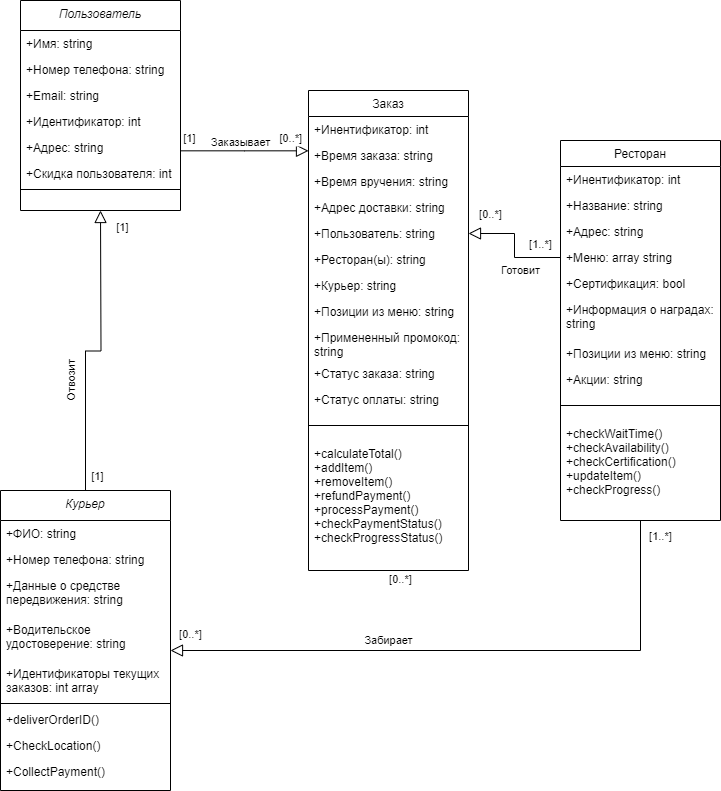

The diagram above was exported from draw.io. Its source (the exported page's mxGraphModel, read from the mxfile embedded in the PNG):
<mxGraphModel dx="1340" dy="908" grid="1" gridSize="10" guides="1" tooltips="1" connect="1" arrows="1" fold="1" page="1" pageScale="1" pageWidth="827" pageHeight="1169" math="0" shadow="0">
  <root>
    <mxCell id="WIyWlLk6GJQsqaUBKTNV-0" />
    <mxCell id="WIyWlLk6GJQsqaUBKTNV-1" parent="WIyWlLk6GJQsqaUBKTNV-0" />
    <mxCell id="zkfFHV4jXpPFQw0GAbJ--0" value="Пользователь" style="swimlane;fontStyle=2;align=center;verticalAlign=top;childLayout=stackLayout;horizontal=1;startSize=30;horizontalStack=0;resizeParent=1;resizeLast=0;collapsible=1;marginBottom=0;rounded=0;shadow=0;strokeWidth=1;" parent="WIyWlLk6GJQsqaUBKTNV-1" vertex="1">
      <mxGeometry x="40" y="40" width="160" height="210" as="geometry">
        <mxRectangle x="230" y="140" width="160" height="26" as="alternateBounds" />
      </mxGeometry>
    </mxCell>
    <mxCell id="zkfFHV4jXpPFQw0GAbJ--1" value="+Имя: string" style="text;align=left;verticalAlign=top;spacingLeft=4;spacingRight=4;overflow=hidden;rotatable=0;points=[[0,0.5],[1,0.5]];portConstraint=eastwest;" parent="zkfFHV4jXpPFQw0GAbJ--0" vertex="1">
      <mxGeometry y="30" width="160" height="26" as="geometry" />
    </mxCell>
    <mxCell id="zkfFHV4jXpPFQw0GAbJ--2" value="+Номер телефона: string" style="text;align=left;verticalAlign=top;spacingLeft=4;spacingRight=4;overflow=hidden;rotatable=0;points=[[0,0.5],[1,0.5]];portConstraint=eastwest;rounded=0;shadow=0;html=0;" parent="zkfFHV4jXpPFQw0GAbJ--0" vertex="1">
      <mxGeometry y="56" width="160" height="26" as="geometry" />
    </mxCell>
    <mxCell id="zkfFHV4jXpPFQw0GAbJ--3" value="+Email: string" style="text;align=left;verticalAlign=top;spacingLeft=4;spacingRight=4;overflow=hidden;rotatable=0;points=[[0,0.5],[1,0.5]];portConstraint=eastwest;rounded=0;shadow=0;html=0;" parent="zkfFHV4jXpPFQw0GAbJ--0" vertex="1">
      <mxGeometry y="82" width="160" height="26" as="geometry" />
    </mxCell>
    <mxCell id="aldyU00wNvDWNPobLfY7-0" value="+Идентификатор: int" style="text;align=left;verticalAlign=top;spacingLeft=4;spacingRight=4;overflow=hidden;rotatable=0;points=[[0,0.5],[1,0.5]];portConstraint=eastwest;rounded=0;shadow=0;html=0;" vertex="1" parent="zkfFHV4jXpPFQw0GAbJ--0">
      <mxGeometry y="108" width="160" height="26" as="geometry" />
    </mxCell>
    <mxCell id="aldyU00wNvDWNPobLfY7-1" value="+Адрес: string" style="text;align=left;verticalAlign=top;spacingLeft=4;spacingRight=4;overflow=hidden;rotatable=0;points=[[0,0.5],[1,0.5]];portConstraint=eastwest;rounded=0;shadow=0;html=0;" vertex="1" parent="zkfFHV4jXpPFQw0GAbJ--0">
      <mxGeometry y="134" width="160" height="26" as="geometry" />
    </mxCell>
    <mxCell id="aldyU00wNvDWNPobLfY7-2" value="+Скидка пользователя: int" style="text;align=left;verticalAlign=top;spacingLeft=4;spacingRight=4;overflow=hidden;rotatable=0;points=[[0,0.5],[1,0.5]];portConstraint=eastwest;rounded=0;shadow=0;html=0;" vertex="1" parent="zkfFHV4jXpPFQw0GAbJ--0">
      <mxGeometry y="160" width="160" height="26" as="geometry" />
    </mxCell>
    <mxCell id="zkfFHV4jXpPFQw0GAbJ--4" value="" style="line;html=1;strokeWidth=1;align=left;verticalAlign=middle;spacingTop=-1;spacingLeft=3;spacingRight=3;rotatable=0;labelPosition=right;points=[];portConstraint=eastwest;" parent="zkfFHV4jXpPFQw0GAbJ--0" vertex="1">
      <mxGeometry y="186" width="160" height="6" as="geometry" />
    </mxCell>
    <mxCell id="zkfFHV4jXpPFQw0GAbJ--16" value="" style="endArrow=block;endSize=10;endFill=0;shadow=0;strokeWidth=1;rounded=0;curved=0;edgeStyle=elbowEdgeStyle;elbow=vertical;exitX=0.5;exitY=1;exitDx=0;exitDy=0;" parent="WIyWlLk6GJQsqaUBKTNV-1" source="aldyU00wNvDWNPobLfY7-39" edge="1">
      <mxGeometry width="160" relative="1" as="geometry">
        <mxPoint x="510" y="680" as="sourcePoint" />
        <mxPoint x="190" y="690" as="targetPoint" />
        <Array as="points">
          <mxPoint x="280" y="690" />
        </Array>
      </mxGeometry>
    </mxCell>
    <mxCell id="zkfFHV4jXpPFQw0GAbJ--17" value="Заказ" style="swimlane;fontStyle=0;align=center;verticalAlign=top;childLayout=stackLayout;horizontal=1;startSize=26;horizontalStack=0;resizeParent=1;resizeLast=0;collapsible=1;marginBottom=0;rounded=0;shadow=0;strokeWidth=1;" parent="WIyWlLk6GJQsqaUBKTNV-1" vertex="1">
      <mxGeometry x="328" y="130" width="160" height="480" as="geometry">
        <mxRectangle x="550" y="140" width="160" height="26" as="alternateBounds" />
      </mxGeometry>
    </mxCell>
    <mxCell id="zkfFHV4jXpPFQw0GAbJ--18" value="+Инентификатор: int" style="text;align=left;verticalAlign=top;spacingLeft=4;spacingRight=4;overflow=hidden;rotatable=0;points=[[0,0.5],[1,0.5]];portConstraint=eastwest;" parent="zkfFHV4jXpPFQw0GAbJ--17" vertex="1">
      <mxGeometry y="26" width="160" height="26" as="geometry" />
    </mxCell>
    <mxCell id="zkfFHV4jXpPFQw0GAbJ--19" value="+Время заказа: string" style="text;align=left;verticalAlign=top;spacingLeft=4;spacingRight=4;overflow=hidden;rotatable=0;points=[[0,0.5],[1,0.5]];portConstraint=eastwest;rounded=0;shadow=0;html=0;" parent="zkfFHV4jXpPFQw0GAbJ--17" vertex="1">
      <mxGeometry y="52" width="160" height="26" as="geometry" />
    </mxCell>
    <mxCell id="zkfFHV4jXpPFQw0GAbJ--20" value="+Время вручения: string" style="text;align=left;verticalAlign=top;spacingLeft=4;spacingRight=4;overflow=hidden;rotatable=0;points=[[0,0.5],[1,0.5]];portConstraint=eastwest;rounded=0;shadow=0;html=0;" parent="zkfFHV4jXpPFQw0GAbJ--17" vertex="1">
      <mxGeometry y="78" width="160" height="26" as="geometry" />
    </mxCell>
    <mxCell id="zkfFHV4jXpPFQw0GAbJ--21" value="+Адрес доставки: string" style="text;align=left;verticalAlign=top;spacingLeft=4;spacingRight=4;overflow=hidden;rotatable=0;points=[[0,0.5],[1,0.5]];portConstraint=eastwest;rounded=0;shadow=0;html=0;" parent="zkfFHV4jXpPFQw0GAbJ--17" vertex="1">
      <mxGeometry y="104" width="160" height="26" as="geometry" />
    </mxCell>
    <mxCell id="zkfFHV4jXpPFQw0GAbJ--22" value="+Пользователь: string" style="text;align=left;verticalAlign=top;spacingLeft=4;spacingRight=4;overflow=hidden;rotatable=0;points=[[0,0.5],[1,0.5]];portConstraint=eastwest;rounded=0;shadow=0;html=0;" parent="zkfFHV4jXpPFQw0GAbJ--17" vertex="1">
      <mxGeometry y="130" width="160" height="26" as="geometry" />
    </mxCell>
    <mxCell id="aldyU00wNvDWNPobLfY7-27" value="+Ресторан(ы): string" style="text;align=left;verticalAlign=top;spacingLeft=4;spacingRight=4;overflow=hidden;rotatable=0;points=[[0,0.5],[1,0.5]];portConstraint=eastwest;rounded=0;shadow=0;html=0;" vertex="1" parent="zkfFHV4jXpPFQw0GAbJ--17">
      <mxGeometry y="156" width="160" height="26" as="geometry" />
    </mxCell>
    <mxCell id="aldyU00wNvDWNPobLfY7-28" value="+Курьер: string" style="text;align=left;verticalAlign=top;spacingLeft=4;spacingRight=4;overflow=hidden;rotatable=0;points=[[0,0.5],[1,0.5]];portConstraint=eastwest;rounded=0;shadow=0;html=0;" vertex="1" parent="zkfFHV4jXpPFQw0GAbJ--17">
      <mxGeometry y="182" width="160" height="26" as="geometry" />
    </mxCell>
    <mxCell id="aldyU00wNvDWNPobLfY7-29" value="+Позиции из меню: string" style="text;align=left;verticalAlign=top;spacingLeft=4;spacingRight=4;overflow=hidden;rotatable=0;points=[[0,0.5],[1,0.5]];portConstraint=eastwest;rounded=0;shadow=0;html=0;" vertex="1" parent="zkfFHV4jXpPFQw0GAbJ--17">
      <mxGeometry y="208" width="160" height="26" as="geometry" />
    </mxCell>
    <mxCell id="zkfFHV4jXpPFQw0GAbJ--25" value="+Примененный промокод:&#10;string" style="text;align=left;verticalAlign=top;spacingLeft=4;spacingRight=4;overflow=hidden;rotatable=0;points=[[0,0.5],[1,0.5]];portConstraint=eastwest;" parent="zkfFHV4jXpPFQw0GAbJ--17" vertex="1">
      <mxGeometry y="234" width="160" height="36" as="geometry" />
    </mxCell>
    <mxCell id="aldyU00wNvDWNPobLfY7-32" value="+Статус заказа: string" style="text;align=left;verticalAlign=top;spacingLeft=4;spacingRight=4;overflow=hidden;rotatable=0;points=[[0,0.5],[1,0.5]];portConstraint=eastwest;rounded=0;shadow=0;html=0;" vertex="1" parent="zkfFHV4jXpPFQw0GAbJ--17">
      <mxGeometry y="270" width="160" height="26" as="geometry" />
    </mxCell>
    <mxCell id="aldyU00wNvDWNPobLfY7-33" value="+Статус оплаты: string" style="text;align=left;verticalAlign=top;spacingLeft=4;spacingRight=4;overflow=hidden;rotatable=0;points=[[0,0.5],[1,0.5]];portConstraint=eastwest;rounded=0;shadow=0;html=0;" vertex="1" parent="zkfFHV4jXpPFQw0GAbJ--17">
      <mxGeometry y="296" width="160" height="24" as="geometry" />
    </mxCell>
    <mxCell id="zkfFHV4jXpPFQw0GAbJ--23" value="" style="line;html=1;strokeWidth=1;align=left;verticalAlign=middle;spacingTop=-1;spacingLeft=3;spacingRight=3;rotatable=0;labelPosition=right;points=[];portConstraint=eastwest;" parent="zkfFHV4jXpPFQw0GAbJ--17" vertex="1">
      <mxGeometry y="320" width="160" height="30" as="geometry" />
    </mxCell>
    <mxCell id="aldyU00wNvDWNPobLfY7-31" value="+calculateTotal()&#10;+addItem()&#10;+removeItem()&#10;+refundPayment()&#10;+processPayment()&#10;+checkPaymentStatus()&#10;+checkProgressStatus()" style="text;align=left;verticalAlign=top;spacingLeft=4;spacingRight=4;overflow=hidden;rotatable=0;points=[[0,0.5],[1,0.5]];portConstraint=eastwest;" vertex="1" parent="zkfFHV4jXpPFQw0GAbJ--17">
      <mxGeometry y="350" width="160" height="118" as="geometry" />
    </mxCell>
    <mxCell id="zkfFHV4jXpPFQw0GAbJ--26" value="" style="endArrow=block;shadow=0;strokeWidth=1;rounded=0;curved=0;endFill=0;edgeStyle=elbowEdgeStyle;elbow=vertical;strokeColor=default;align=center;verticalAlign=middle;fontFamily=Helvetica;fontSize=11;fontColor=default;labelBackgroundColor=default;endSize=10;" parent="WIyWlLk6GJQsqaUBKTNV-1" source="zkfFHV4jXpPFQw0GAbJ--0" target="zkfFHV4jXpPFQw0GAbJ--17" edge="1">
      <mxGeometry x="0.5" y="41" relative="1" as="geometry">
        <mxPoint x="200" y="202" as="sourcePoint" />
        <mxPoint x="360" y="202" as="targetPoint" />
        <mxPoint x="-40" y="32" as="offset" />
      </mxGeometry>
    </mxCell>
    <mxCell id="zkfFHV4jXpPFQw0GAbJ--27" value="[1]" style="resizable=0;align=center;verticalAlign=middle;labelBackgroundColor=default;fontSize=11;rounded=0;shadow=0;strokeColor=default;strokeWidth=1;fontFamily=Helvetica;fontColor=default;" parent="zkfFHV4jXpPFQw0GAbJ--26" connectable="0" vertex="1">
      <mxGeometry x="-1" relative="1" as="geometry">
        <mxPoint x="9" y="-13" as="offset" />
      </mxGeometry>
    </mxCell>
    <mxCell id="zkfFHV4jXpPFQw0GAbJ--28" value="[0..*]" style="resizable=0;align=center;verticalAlign=middle;labelBackgroundColor=default;fontSize=11;rounded=0;shadow=0;strokeColor=default;strokeWidth=1;fontFamily=Helvetica;fontColor=default;" parent="zkfFHV4jXpPFQw0GAbJ--26" connectable="0" vertex="1">
      <mxGeometry x="1" relative="1" as="geometry">
        <mxPoint x="-18" y="-13" as="offset" />
      </mxGeometry>
    </mxCell>
    <mxCell id="zkfFHV4jXpPFQw0GAbJ--29" value="Заказывает" style="text;html=1;resizable=0;points=[];;align=center;verticalAlign=middle;labelBackgroundColor=default;rounded=0;shadow=0;strokeWidth=1;fontSize=11;fontFamily=Helvetica;fontColor=default;" parent="zkfFHV4jXpPFQw0GAbJ--26" vertex="1" connectable="0">
      <mxGeometry x="0.5" y="49" relative="1" as="geometry">
        <mxPoint x="-36" y="40" as="offset" />
      </mxGeometry>
    </mxCell>
    <mxCell id="aldyU00wNvDWNPobLfY7-14" style="edgeStyle=orthogonalEdgeStyle;rounded=0;orthogonalLoop=1;jettySize=auto;html=1;endSize=10;shadow=0;strokeColor=default;strokeWidth=1;align=center;verticalAlign=middle;fontFamily=Helvetica;fontSize=11;fontColor=default;labelBackgroundColor=default;elbow=vertical;endArrow=block;endFill=0;curved=0;" edge="1" parent="WIyWlLk6GJQsqaUBKTNV-1" source="aldyU00wNvDWNPobLfY7-3">
      <mxGeometry relative="1" as="geometry">
        <mxPoint x="120" y="249.9999999999999" as="targetPoint" />
      </mxGeometry>
    </mxCell>
    <mxCell id="aldyU00wNvDWNPobLfY7-3" value="Курьер" style="swimlane;fontStyle=2;align=center;verticalAlign=top;childLayout=stackLayout;horizontal=1;startSize=30;horizontalStack=0;resizeParent=1;resizeLast=0;collapsible=1;marginBottom=0;rounded=0;shadow=0;strokeWidth=1;" vertex="1" parent="WIyWlLk6GJQsqaUBKTNV-1">
      <mxGeometry x="20" y="530" width="170" height="300" as="geometry">
        <mxRectangle x="230" y="140" width="160" height="26" as="alternateBounds" />
      </mxGeometry>
    </mxCell>
    <mxCell id="aldyU00wNvDWNPobLfY7-4" value="+ФИО: string" style="text;align=left;verticalAlign=top;spacingLeft=4;spacingRight=4;overflow=hidden;rotatable=0;points=[[0,0.5],[1,0.5]];portConstraint=eastwest;" vertex="1" parent="aldyU00wNvDWNPobLfY7-3">
      <mxGeometry y="30" width="170" height="26" as="geometry" />
    </mxCell>
    <mxCell id="aldyU00wNvDWNPobLfY7-7" value="+Номер телефона: string" style="text;align=left;verticalAlign=top;spacingLeft=4;spacingRight=4;overflow=hidden;rotatable=0;points=[[0,0.5],[1,0.5]];portConstraint=eastwest;rounded=0;shadow=0;html=0;" vertex="1" parent="aldyU00wNvDWNPobLfY7-3">
      <mxGeometry y="56" width="170" height="26" as="geometry" />
    </mxCell>
    <mxCell id="aldyU00wNvDWNPobLfY7-8" value="+Данные о средстве &#10;передвижения: string" style="text;align=left;verticalAlign=top;spacingLeft=4;spacingRight=4;overflow=hidden;rotatable=0;points=[[0,0.5],[1,0.5]];portConstraint=eastwest;rounded=0;shadow=0;html=0;" vertex="1" parent="aldyU00wNvDWNPobLfY7-3">
      <mxGeometry y="82" width="170" height="44" as="geometry" />
    </mxCell>
    <mxCell id="aldyU00wNvDWNPobLfY7-5" value="+Водительское &#10;удостоверение: string" style="text;align=left;verticalAlign=top;spacingLeft=4;spacingRight=4;overflow=hidden;rotatable=0;points=[[0,0.5],[1,0.5]];portConstraint=eastwest;rounded=0;shadow=0;html=0;" vertex="1" parent="aldyU00wNvDWNPobLfY7-3">
      <mxGeometry y="126" width="170" height="44" as="geometry" />
    </mxCell>
    <mxCell id="aldyU00wNvDWNPobLfY7-9" value="+Идентификаторы текущих&#10;заказов: int array" style="text;align=left;verticalAlign=top;spacingLeft=4;spacingRight=4;overflow=hidden;rotatable=0;points=[[0,0.5],[1,0.5]];portConstraint=eastwest;rounded=0;shadow=0;html=0;" vertex="1" parent="aldyU00wNvDWNPobLfY7-3">
      <mxGeometry y="170" width="170" height="40" as="geometry" />
    </mxCell>
    <mxCell id="aldyU00wNvDWNPobLfY7-10" value="" style="line;html=1;strokeWidth=1;align=left;verticalAlign=middle;spacingTop=-1;spacingLeft=3;spacingRight=3;rotatable=0;labelPosition=right;points=[];portConstraint=eastwest;" vertex="1" parent="aldyU00wNvDWNPobLfY7-3">
      <mxGeometry y="210" width="170" height="6" as="geometry" />
    </mxCell>
    <mxCell id="aldyU00wNvDWNPobLfY7-6" value="+deliverOrderID()" style="text;align=left;verticalAlign=top;spacingLeft=4;spacingRight=4;overflow=hidden;rotatable=0;points=[[0,0.5],[1,0.5]];portConstraint=eastwest;rounded=0;shadow=0;html=0;" vertex="1" parent="aldyU00wNvDWNPobLfY7-3">
      <mxGeometry y="216" width="170" height="26" as="geometry" />
    </mxCell>
    <mxCell id="aldyU00wNvDWNPobLfY7-25" value="+CheckLocation()" style="text;align=left;verticalAlign=top;spacingLeft=4;spacingRight=4;overflow=hidden;rotatable=0;points=[[0,0.5],[1,0.5]];portConstraint=eastwest;rounded=0;shadow=0;html=0;" vertex="1" parent="aldyU00wNvDWNPobLfY7-3">
      <mxGeometry y="242" width="170" height="26" as="geometry" />
    </mxCell>
    <mxCell id="aldyU00wNvDWNPobLfY7-26" value="+CollectPayment()" style="text;align=left;verticalAlign=top;spacingLeft=4;spacingRight=4;overflow=hidden;rotatable=0;points=[[0,0.5],[1,0.5]];portConstraint=eastwest;rounded=0;shadow=0;html=0;" vertex="1" parent="aldyU00wNvDWNPobLfY7-3">
      <mxGeometry y="268" width="170" height="26" as="geometry" />
    </mxCell>
    <mxCell id="aldyU00wNvDWNPobLfY7-34" value="[0..*]" style="resizable=0;align=center;verticalAlign=middle;labelBackgroundColor=default;fontSize=11;rounded=0;shadow=0;strokeColor=default;strokeWidth=1;fontFamily=Helvetica;fontColor=default;" connectable="0" vertex="1" parent="WIyWlLk6GJQsqaUBKTNV-1">
      <mxGeometry x="209.9958620689656" y="550.0041379310345" as="geometry">
        <mxPoint y="123" as="offset" />
      </mxGeometry>
    </mxCell>
    <mxCell id="aldyU00wNvDWNPobLfY7-35" value="[0..*]" style="resizable=0;align=center;verticalAlign=middle;labelBackgroundColor=default;fontSize=11;rounded=0;shadow=0;strokeColor=default;strokeWidth=1;fontFamily=Helvetica;fontColor=default;" connectable="0" vertex="1" parent="WIyWlLk6GJQsqaUBKTNV-1">
      <mxGeometry x="339.9958620689656" y="200.00413793103453" as="geometry">
        <mxPoint x="80" y="418" as="offset" />
      </mxGeometry>
    </mxCell>
    <mxCell id="aldyU00wNvDWNPobLfY7-36" value="[1]" style="resizable=0;align=center;verticalAlign=middle;labelBackgroundColor=default;fontSize=11;rounded=0;shadow=0;strokeColor=default;strokeWidth=1;fontFamily=Helvetica;fontColor=default;" connectable="0" vertex="1" parent="WIyWlLk6GJQsqaUBKTNV-1">
      <mxGeometry x="219.00000000000045" y="200.00333333333347" as="geometry">
        <mxPoint x="-77" y="66" as="offset" />
      </mxGeometry>
    </mxCell>
    <mxCell id="aldyU00wNvDWNPobLfY7-37" value="[1]" style="resizable=0;align=center;verticalAlign=middle;labelBackgroundColor=default;fontSize=11;rounded=0;shadow=0;strokeColor=default;strokeWidth=1;fontFamily=Helvetica;fontColor=default;" connectable="0" vertex="1" parent="WIyWlLk6GJQsqaUBKTNV-1">
      <mxGeometry x="229.00000000000045" y="197.33333333333348" as="geometry">
        <mxPoint x="-112" y="318" as="offset" />
      </mxGeometry>
    </mxCell>
    <mxCell id="aldyU00wNvDWNPobLfY7-38" value="Отвозит" style="text;html=1;resizable=0;points=[];;align=center;verticalAlign=middle;labelBackgroundColor=default;rounded=0;shadow=0;strokeWidth=1;fontSize=11;fontFamily=Helvetica;fontColor=default;rotation=-90;" vertex="1" connectable="0" parent="WIyWlLk6GJQsqaUBKTNV-1">
      <mxGeometry x="90.00333333333325" y="420.00333333333344" as="geometry" />
    </mxCell>
    <mxCell id="aldyU00wNvDWNPobLfY7-39" value="Ресторан" style="swimlane;fontStyle=0;align=center;verticalAlign=top;childLayout=stackLayout;horizontal=1;startSize=26;horizontalStack=0;resizeParent=1;resizeLast=0;collapsible=1;marginBottom=0;rounded=0;shadow=0;strokeWidth=1;" vertex="1" parent="WIyWlLk6GJQsqaUBKTNV-1">
      <mxGeometry x="580" y="180" width="160" height="380" as="geometry">
        <mxRectangle x="550" y="140" width="160" height="26" as="alternateBounds" />
      </mxGeometry>
    </mxCell>
    <mxCell id="aldyU00wNvDWNPobLfY7-40" value="+Инентификатор: int" style="text;align=left;verticalAlign=top;spacingLeft=4;spacingRight=4;overflow=hidden;rotatable=0;points=[[0,0.5],[1,0.5]];portConstraint=eastwest;" vertex="1" parent="aldyU00wNvDWNPobLfY7-39">
      <mxGeometry y="26" width="160" height="26" as="geometry" />
    </mxCell>
    <mxCell id="aldyU00wNvDWNPobLfY7-41" value="+Название: string" style="text;align=left;verticalAlign=top;spacingLeft=4;spacingRight=4;overflow=hidden;rotatable=0;points=[[0,0.5],[1,0.5]];portConstraint=eastwest;rounded=0;shadow=0;html=0;" vertex="1" parent="aldyU00wNvDWNPobLfY7-39">
      <mxGeometry y="52" width="160" height="26" as="geometry" />
    </mxCell>
    <mxCell id="aldyU00wNvDWNPobLfY7-42" value="+Адрес: string" style="text;align=left;verticalAlign=top;spacingLeft=4;spacingRight=4;overflow=hidden;rotatable=0;points=[[0,0.5],[1,0.5]];portConstraint=eastwest;rounded=0;shadow=0;html=0;" vertex="1" parent="aldyU00wNvDWNPobLfY7-39">
      <mxGeometry y="78" width="160" height="26" as="geometry" />
    </mxCell>
    <mxCell id="aldyU00wNvDWNPobLfY7-44" value="+Меню: array string" style="text;align=left;verticalAlign=top;spacingLeft=4;spacingRight=4;overflow=hidden;rotatable=0;points=[[0,0.5],[1,0.5]];portConstraint=eastwest;rounded=0;shadow=0;html=0;" vertex="1" parent="aldyU00wNvDWNPobLfY7-39">
      <mxGeometry y="104" width="160" height="26" as="geometry" />
    </mxCell>
    <mxCell id="aldyU00wNvDWNPobLfY7-45" value="+Сертификация: bool" style="text;align=left;verticalAlign=top;spacingLeft=4;spacingRight=4;overflow=hidden;rotatable=0;points=[[0,0.5],[1,0.5]];portConstraint=eastwest;rounded=0;shadow=0;html=0;" vertex="1" parent="aldyU00wNvDWNPobLfY7-39">
      <mxGeometry y="130" width="160" height="26" as="geometry" />
    </mxCell>
    <mxCell id="aldyU00wNvDWNPobLfY7-46" value="+Информация о наградах:&#10;string" style="text;align=left;verticalAlign=top;spacingLeft=4;spacingRight=4;overflow=hidden;rotatable=0;points=[[0,0.5],[1,0.5]];portConstraint=eastwest;rounded=0;shadow=0;html=0;" vertex="1" parent="aldyU00wNvDWNPobLfY7-39">
      <mxGeometry y="156" width="160" height="44" as="geometry" />
    </mxCell>
    <mxCell id="aldyU00wNvDWNPobLfY7-47" value="+Позиции из меню: string" style="text;align=left;verticalAlign=top;spacingLeft=4;spacingRight=4;overflow=hidden;rotatable=0;points=[[0,0.5],[1,0.5]];portConstraint=eastwest;rounded=0;shadow=0;html=0;" vertex="1" parent="aldyU00wNvDWNPobLfY7-39">
      <mxGeometry y="200" width="160" height="26" as="geometry" />
    </mxCell>
    <mxCell id="aldyU00wNvDWNPobLfY7-48" value="+Акции: string" style="text;align=left;verticalAlign=top;spacingLeft=4;spacingRight=4;overflow=hidden;rotatable=0;points=[[0,0.5],[1,0.5]];portConstraint=eastwest;" vertex="1" parent="aldyU00wNvDWNPobLfY7-39">
      <mxGeometry y="226" width="160" height="24" as="geometry" />
    </mxCell>
    <mxCell id="aldyU00wNvDWNPobLfY7-51" value="" style="line;html=1;strokeWidth=1;align=left;verticalAlign=middle;spacingTop=-1;spacingLeft=3;spacingRight=3;rotatable=0;labelPosition=right;points=[];portConstraint=eastwest;" vertex="1" parent="aldyU00wNvDWNPobLfY7-39">
      <mxGeometry y="250" width="160" height="30" as="geometry" />
    </mxCell>
    <mxCell id="aldyU00wNvDWNPobLfY7-52" value="+checkWaitTime()&#10;+checkAvailability()&#10;+checkCertification()&#10;+updateItem()&#10;+checkProgress()" style="text;align=left;verticalAlign=top;spacingLeft=4;spacingRight=4;overflow=hidden;rotatable=0;points=[[0,0.5],[1,0.5]];portConstraint=eastwest;" vertex="1" parent="aldyU00wNvDWNPobLfY7-39">
      <mxGeometry y="280" width="160" height="90" as="geometry" />
    </mxCell>
    <mxCell id="aldyU00wNvDWNPobLfY7-53" style="edgeStyle=orthogonalEdgeStyle;rounded=0;orthogonalLoop=1;jettySize=auto;html=1;exitX=0;exitY=0.5;exitDx=0;exitDy=0;entryX=1;entryY=0.5;entryDx=0;entryDy=0;shadow=0;strokeColor=default;strokeWidth=1;align=center;verticalAlign=middle;fontFamily=Helvetica;fontSize=11;fontColor=default;labelBackgroundColor=default;elbow=vertical;endArrow=block;endFill=0;endSize=10;curved=0;" edge="1" parent="WIyWlLk6GJQsqaUBKTNV-1" source="aldyU00wNvDWNPobLfY7-44" target="zkfFHV4jXpPFQw0GAbJ--22">
      <mxGeometry relative="1" as="geometry" />
    </mxCell>
    <mxCell id="aldyU00wNvDWNPobLfY7-55" value="[1..*]" style="resizable=0;align=center;verticalAlign=middle;labelBackgroundColor=default;fontSize=11;rounded=0;shadow=0;strokeColor=default;strokeWidth=1;fontFamily=Helvetica;fontColor=default;" connectable="0" vertex="1" parent="WIyWlLk6GJQsqaUBKTNV-1">
      <mxGeometry x="559.9958620689656" y="160.0041379310345" as="geometry">
        <mxPoint y="123" as="offset" />
      </mxGeometry>
    </mxCell>
    <mxCell id="aldyU00wNvDWNPobLfY7-56" value="[0..*]" style="resizable=0;align=center;verticalAlign=middle;labelBackgroundColor=default;fontSize=11;rounded=0;shadow=0;strokeColor=default;strokeWidth=1;fontFamily=Helvetica;fontColor=default;" connectable="0" vertex="1" parent="WIyWlLk6GJQsqaUBKTNV-1">
      <mxGeometry x="509.9958620689656" y="130.0041379310345" as="geometry">
        <mxPoint y="123" as="offset" />
      </mxGeometry>
    </mxCell>
    <mxCell id="aldyU00wNvDWNPobLfY7-57" value="[1..*]" style="resizable=0;align=center;verticalAlign=middle;labelBackgroundColor=default;fontSize=11;rounded=0;shadow=0;strokeColor=default;strokeWidth=1;fontFamily=Helvetica;fontColor=default;" connectable="0" vertex="1" parent="WIyWlLk6GJQsqaUBKTNV-1">
      <mxGeometry x="679.9958620689656" y="452.0041379310345" as="geometry">
        <mxPoint y="123" as="offset" />
      </mxGeometry>
    </mxCell>
    <mxCell id="aldyU00wNvDWNPobLfY7-58" value="Готовит" style="text;html=1;resizable=0;points=[];;align=center;verticalAlign=middle;labelBackgroundColor=default;rounded=0;shadow=0;strokeWidth=1;fontSize=11;fontFamily=Helvetica;fontColor=default;" vertex="1" connectable="0" parent="WIyWlLk6GJQsqaUBKTNV-1">
      <mxGeometry x="540.0033333333333" y="310.00333333333344" as="geometry" />
    </mxCell>
    <mxCell id="aldyU00wNvDWNPobLfY7-59" value="Забирает" style="text;html=1;resizable=0;points=[];;align=center;verticalAlign=middle;labelBackgroundColor=default;rounded=0;shadow=0;strokeWidth=1;fontSize=11;fontFamily=Helvetica;fontColor=default;" vertex="1" connectable="0" parent="WIyWlLk6GJQsqaUBKTNV-1">
      <mxGeometry x="408.0033333333332" y="680.0033333333336" as="geometry" />
    </mxCell>
  </root>
</mxGraphModel>